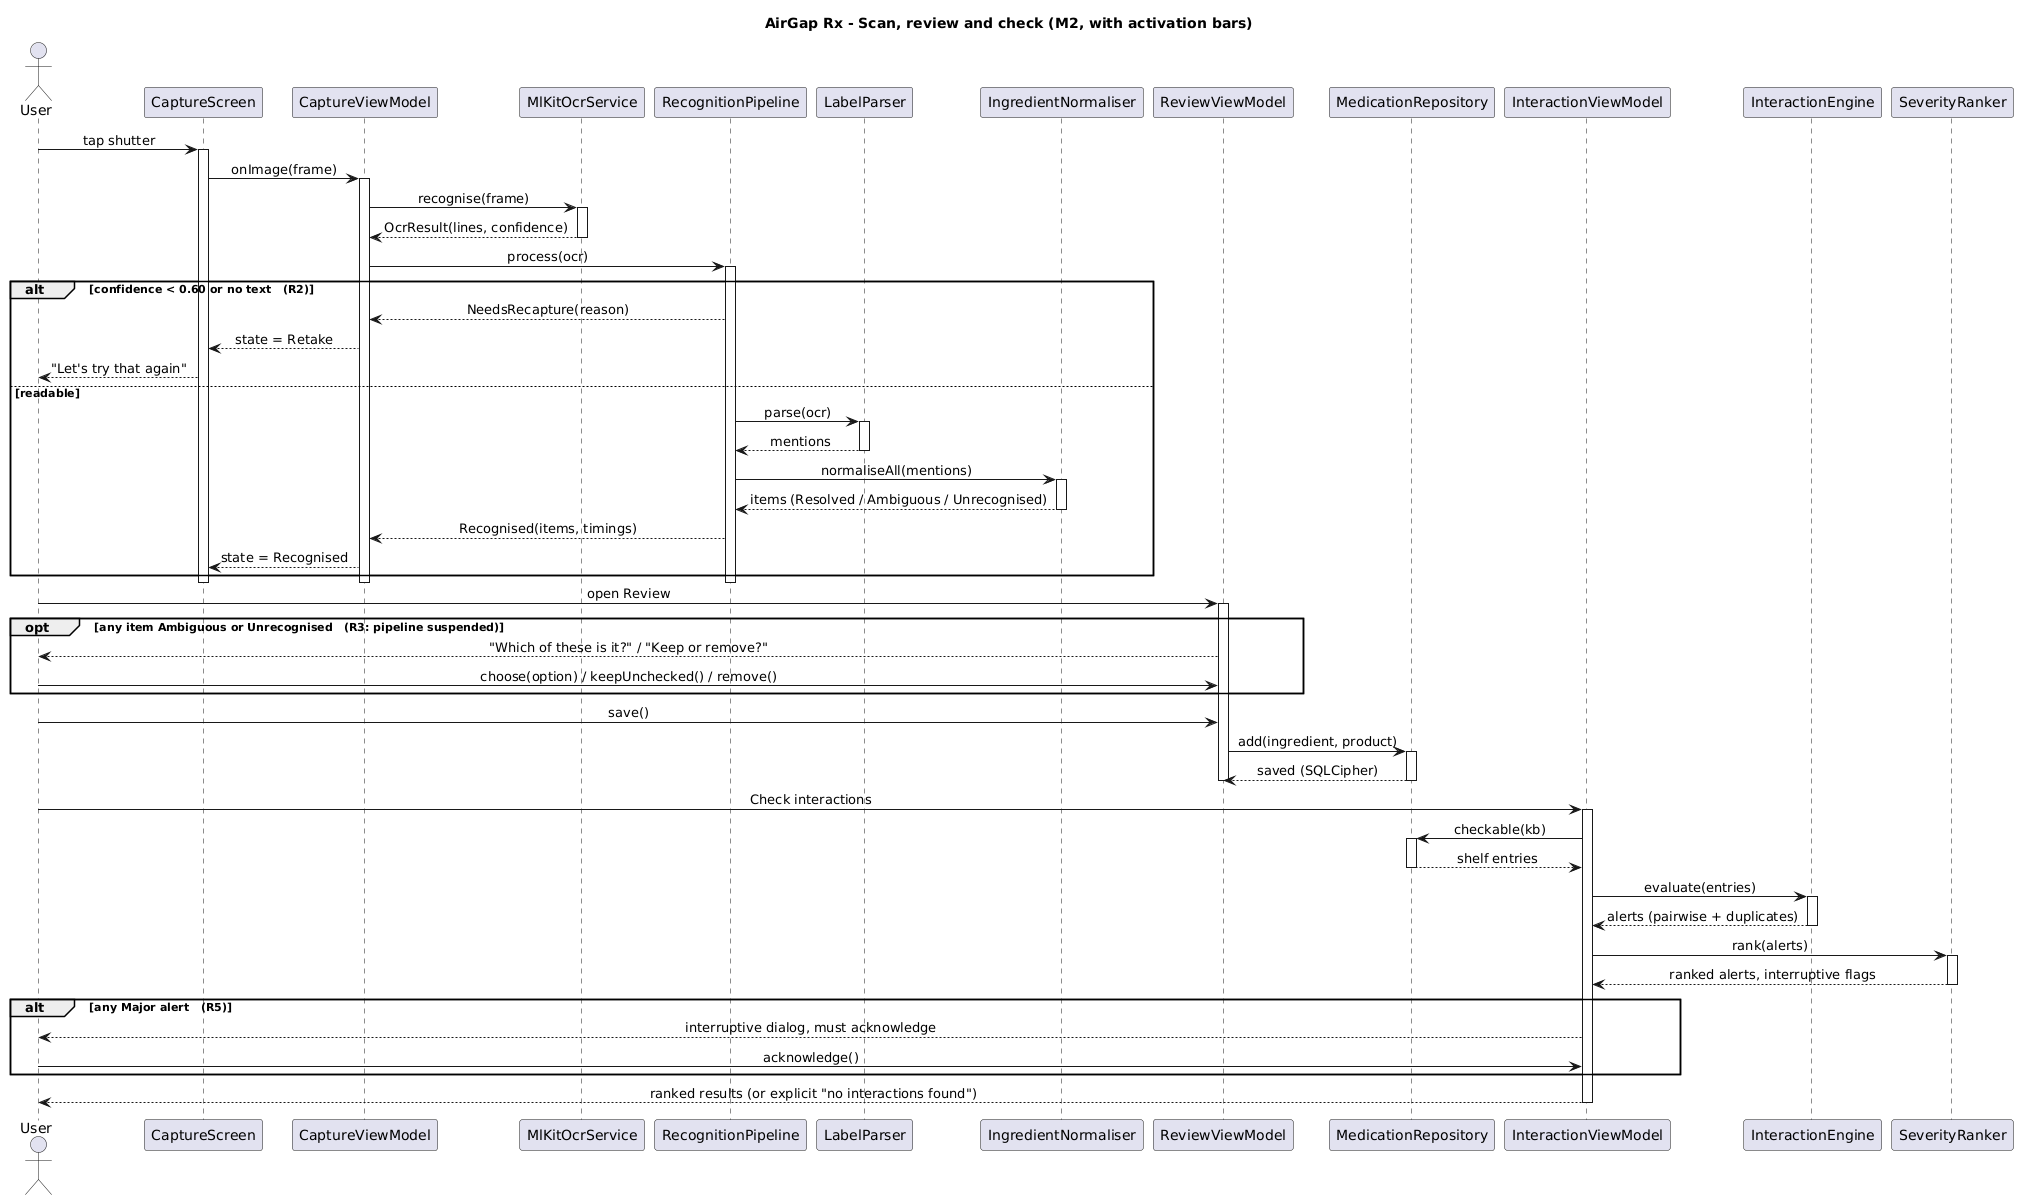

The diagram above was rendered by PlantUML. Its source (embedded in the PNG):
@startuml sequence
skinparam shadowing false
skinparam defaultFontName Arial
skinparam sequenceMessageAlign center
autoactivate off
title AirGap Rx - Scan, review and check (M2, with activation bars)

actor User
participant "CaptureScreen" as CS
participant "CaptureViewModel" as CVM
participant "MlKitOcrService" as OCR
participant "RecognitionPipeline" as RP
participant "LabelParser" as LP
participant "IngredientNormaliser" as IN
participant "ReviewViewModel" as RVM
participant "MedicationRepository" as MR
participant "InteractionViewModel" as IVM
participant "InteractionEngine" as IE
participant "SeverityRanker" as SR

User -> CS : tap shutter
activate CS
CS -> CVM : onImage(frame)
activate CVM
CVM -> OCR : recognise(frame)
activate OCR
OCR --> CVM : OcrResult(lines, confidence)
deactivate OCR
CVM -> RP : process(ocr)
activate RP
alt confidence < 0.60 or no text   (R2)
  RP --> CVM : NeedsRecapture(reason)
  CVM --> CS : state = Retake
  CS --> User : "Let's try that again"
else readable
  RP -> LP : parse(ocr)
  activate LP
  LP --> RP : mentions
  deactivate LP
  RP -> IN : normaliseAll(mentions)
  activate IN
  IN --> RP : items (Resolved / Ambiguous / Unrecognised)
  deactivate IN
  RP --> CVM : Recognised(items, timings)
  CVM --> CS : state = Recognised
end
deactivate RP
deactivate CVM
deactivate CS

User -> RVM : open Review
activate RVM
opt any item Ambiguous or Unrecognised   (R3: pipeline suspended)
  RVM --> User : "Which of these is it?" / "Keep or remove?"
  User -> RVM : choose(option) / keepUnchecked() / remove()
end
User -> RVM : save()
RVM -> MR : add(ingredient, product)
activate MR
MR --> RVM : saved (SQLCipher)
deactivate MR
deactivate RVM

User -> IVM : Check interactions
activate IVM
IVM -> MR : checkable(kb)
activate MR
MR --> IVM : shelf entries
deactivate MR
IVM -> IE : evaluate(entries)
activate IE
IE --> IVM : alerts (pairwise + duplicates)
deactivate IE
IVM -> SR : rank(alerts)
activate SR
SR --> IVM : ranked alerts, interruptive flags
deactivate SR
alt any Major alert   (R5)
  IVM --> User : interruptive dialog, must acknowledge
  User -> IVM : acknowledge()
end
IVM --> User : ranked results (or explicit "no interactions found")
deactivate IVM
@enduml